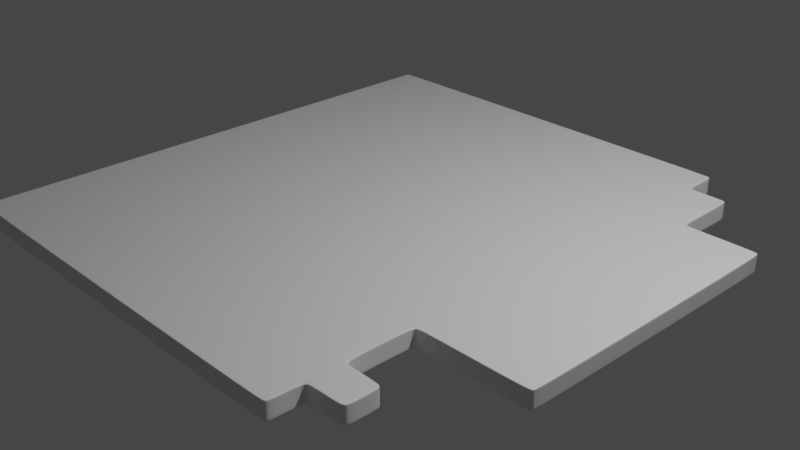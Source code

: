# Source: post_office.blend  (saved by Blender 2.93.21; exported with 4.5.12 LTS)
import bpy
from mathutils import Matrix  # noqa: F401  (used for matrix-valued properties, if any)

bpy.ops.wm.read_factory_settings(use_empty=True)
scene = bpy.context.scene
scene.name = 'Scene'

# ---- collections
col_collection = bpy.data.collections.new('Collection'); scene.collection.children.link(col_collection)

# ---- materials (node trees are filled in below, after node groups)
mat_material = bpy.data.materials.new('Material')
mat_material.alpha_threshold = 0.0
mat_material.use_transparent_shadow = False
mat_material.line_color = (0.0, 0.0, 0.0, 1.0)

# ---- material node trees
mat_material.use_nodes = True; mat_material.node_tree.nodes.clear()
_N = mat_material.node_tree.nodes; _L = mat_material.node_tree.links
n0 = _N.new('ShaderNodeOutputMaterial'); n0.name = 'Material Output'; n0.location = (300, 300)
n1 = _N.new('ShaderNodeBsdfPrincipled'); n1.name = 'Principled BSDF'; n1.location = (10, 300)
n1.distribution = 'GGX'
n1.subsurface_method = 'BURLEY'
n1.inputs[2].default_value = 0.4
n1.inputs[3].default_value = 1.45
n1.inputs[27].default_value = (0.0, 0.0, 0.0, 1.0)
n1.inputs[28].default_value = 1.0
_L.new(n1.outputs[0], n0.inputs[0])
n0.is_active_output = True

# ---- world
world_world = bpy.data.worlds.new('World'); scene.world = world_world
world_world.use_nodes = True; world_world.node_tree.nodes.clear()
_N = world_world.node_tree.nodes; _L = world_world.node_tree.links
n0 = _N.new('ShaderNodeOutputWorld'); n0.name = 'World Output'; n0.location = (300, 300)
n1 = _N.new('ShaderNodeBackground'); n1.name = 'Background'; n1.location = (10, 300)
n1.inputs[0].default_value = (0.05088, 0.05088, 0.05088, 1.0)
_L.new(n1.outputs[0], n0.inputs[0])
n0.is_active_output = True
world_world.color = (0.05088, 0.05088, 0.05088)
world_world.use_sun_shadow = False
world_world.sun_shadow_jitter_overblur = 0.0

# ---- cameras
cam_camera = bpy.data.cameras.new('Camera')
cam_camera.clip_end = 100.0
cam_camera.ortho_scale = 7.314

# ---- lights
light_light = bpy.data.lights.new('Light', 'POINT')
light_light.transmission_factor = 0.0
light_light.energy = 1000.0
light_light.shadow_soft_size = 0.1
light_light.shadow_maximum_resolution = 0.006
light_light.use_absolute_resolution = True

# ---- meshes
me_cube = bpy.data.meshes.new('Cube')
me_cube.from_pydata([(-1.0, 1.0, 1.0), (-1.0, 1.0, -1.0), (-1.0, -1.0, 1.0), (-1.0, -1.0, -1.0), (-1.0, -0.8669, -1.0), (-1.0, -0.8669, 1.0), (-1.0, -0.7346, 1.0), (-1.0, -0.7346, -1.0), (-1.0, -0.4793, 1.0), (1.0, -0.4793, -1.0), (-1.0, -0.4793, -1.0), (1.0, -0.4793, 1.0), (-1.0, 0.6033, 1.0), (1.0, 0.6033, -1.0), (-1.0, 0.6033, -1.0), (1.0, 0.6033, 1.0), (-1.0, 0.8607, 1.0), (-1.0, 0.8607, -1.0), (0.572, 1.0, -1.0), (0.572, -1.0, 1.0), (0.572, -1.0, -1.0), (0.572, 1.0, 1.0), (0.572, -0.8669, -1.0), (0.572, -0.8669, 1.0), (0.572, -0.7346, 1.0), (0.572, -0.7346, -1.0), (0.572, -0.4793, -1.0), (0.572, -0.4793, 1.0), (0.572, 0.6033, 1.0), (0.572, 0.6033, -1.0), (0.572, 0.8607, -1.0), (0.572, 0.8607, 1.0), (0.7218, -0.8669, 1.0), (0.7218, -0.7346, 1.0), (0.7218, -0.4793, 1.0), (0.7218, 0.6033, 1.0), (0.7218, 0.8607, 1.0), (0.7218, -0.8669, -1.0), (0.7218, -0.7346, -1.0), (0.7218, -0.4793, -1.0), (0.7218, 0.6033, -1.0), (0.7218, 0.8607, -1.0), (-1.0, -1.0, -0.6545), (-1.0, 1.0, -0.6545), (-1.0, -0.8669, -0.6545), (-1.0, -0.7346, -0.6545), (1.0, -0.4793, -0.6545), (-1.0, -0.4793, -0.6545), (1.0, 0.6033, -0.6545), (-1.0, 0.6033, -0.6545), (0.7218, -0.4793, -0.6545), (-1.0, 0.8607, -0.6545), (0.7218, -0.8669, -0.6545), (0.572, 1.0, -0.6545), (0.572, -1.0, -0.6545), (0.572, -0.4793, -0.6545), (0.572, -0.7346, -0.6545), (0.7218, -0.7346, -0.6545), (0.572, -0.8669, -0.6545), (0.7218, 0.6033, -0.6545), (0.7218, 0.8607, -0.6545), (0.572, 0.8607, -0.6545), (-1.0, -1.0, 0.7354), (0.7218, -0.4793, 0.7354), (0.572, -0.4793, 0.7354), (0.572, -0.7346, 0.7354), (0.572, -0.8669, 0.7354), (0.572, 0.8607, 0.7354), (-1.0, 1.0, 0.7354), (-1.0, -0.8669, 0.7354), (-1.0, -0.7346, 0.7354), (1.0, -0.4793, 0.7354), (-1.0, -0.4793, 0.7354), (1.0, 0.6033, 0.7354), (-1.0, 0.6033, 0.7354), (-1.0, 0.8607, 0.7354), (0.7218, -0.8669, 0.7354), (0.572, 1.0, 0.7354), (0.572, -1.0, 0.7354), (0.7218, -0.7346, 0.7354), (0.7218, 0.6033, 0.7354), (0.7218, 0.8607, 0.7354)], [], [(23, 5, 2, 19), (78, 19, 2, 62), (75, 16, 0, 68), (50, 55, 26, 39), (62, 2, 5, 69), (24, 6, 5, 23), (27, 8, 6, 24), (69, 5, 6, 70), (73, 15, 11, 71), (40, 13, 9, 39), (28, 12, 8, 27), (70, 6, 8, 72), (31, 16, 12, 28), (72, 8, 12, 74), (79, 65, 24, 33), (21, 0, 16, 31), (74, 12, 16, 75), (52, 58, 22, 37), (1, 18, 30, 17), (17, 30, 29, 14), (36, 31, 28, 35), (35, 28, 27, 34), (14, 29, 26, 10), (10, 26, 25, 7), (33, 24, 23, 32), (7, 25, 22, 4), (68, 0, 21, 77), (4, 22, 20, 3), (15, 35, 34, 11), (65, 64, 27, 24), (76, 79, 33, 32), (30, 41, 40, 29), (29, 40, 39, 26), (25, 38, 37, 22), (78, 66, 23, 19), (46, 50, 39, 9), (59, 48, 13, 40), (59, 40, 41, 60), (81, 67, 31, 36), (61, 30, 18, 53), (67, 61, 53, 77), (41, 30, 61, 60), (80, 59, 60, 81), (80, 73, 48, 59), (71, 63, 50, 46), (20, 22, 58, 54), (37, 38, 57, 52), (25, 26, 55, 56), (1, 43, 53, 18), (76, 66, 58, 52), (14, 49, 51, 17), (38, 25, 56, 57), (10, 47, 49, 14), (7, 45, 47, 10), (13, 48, 46, 9), (4, 44, 45, 7), (3, 42, 44, 4), (63, 64, 55, 50), (17, 51, 43, 1), (20, 54, 42, 3), (34, 27, 64, 63), (32, 23, 66, 76), (11, 34, 63, 71), (35, 15, 73, 80), (35, 80, 81, 36), (31, 67, 77, 21), (60, 61, 67, 81), (54, 58, 66, 78), (52, 57, 79, 76), (56, 55, 64, 65), (43, 68, 77, 53), (49, 74, 75, 51), (57, 56, 65, 79), (47, 72, 74, 49), (45, 70, 72, 47), (48, 73, 71, 46), (44, 69, 70, 45), (42, 62, 69, 44), (51, 75, 68, 43), (54, 78, 62, 42)])
_uv = me_cube.uv_layers.new(name='UVMap')
_uv.uv.foreach_set('vector', [0.6785, 0.7334, 0.875, 0.7334, 0.875, 0.75, 0.6785, 0.75, 0.6144, 0.8035, 0.625, 0.8035, 0.625, 1.0, 0.6144, 1.0, 0.6144, 0.2326, 0.625, 0.2326, 0.625, 0.25, 0.6144, 0.25, 0.3606, 0.6849, 0.3443, 0.6849, 0.3215, 0.6849, 0.3402, 0.6849, 0.6144, 0.0, 0.625, 0.0, 0.625, 0.01664, 0.6144, 0.01664, 0.6785, 0.7168, 0.875, 0.7168, 0.875, 0.7334, 0.6785, 0.7334, 0.6785, 0.6849, 0.875, 0.6849, 0.875, 0.7168, 0.6785, 0.7168, 0.6144, 0.01664, 0.625, 0.01664, 0.625, 0.03318, 0.6144, 0.03318, 0.6144, 0.5496, 0.625, 0.5496, 0.625, 0.6849, 0.6144, 0.6849, 0.3402, 0.5496, 0.375, 0.5496, 0.375, 0.6849, 0.3402, 0.6849, 0.6785, 0.5496, 0.875, 0.5496, 0.875, 0.6849, 0.6785, 0.6849, 0.6144, 0.03318, 0.625, 0.03318, 0.625, 0.06508, 0.6144, 0.06508, 0.6785, 0.5174, 0.875, 0.5174, 0.875, 0.5496, 0.6785, 0.5496, 0.6144, 0.06508, 0.625, 0.06508, 0.625, 0.2004, 0.6144, 0.2004, 0.6462, 0.7168, 0.6633, 0.7168, 0.6785, 0.7168, 0.6598, 0.7168, 0.6785, 0.5, 0.875, 0.5, 0.875, 0.5174, 0.6785, 0.5174, 0.6144, 0.2004, 0.625, 0.2004, 0.625, 0.2326, 0.6144, 0.2326, 0.3606, 0.7334, 0.3443, 0.7334, 0.3215, 0.7334, 0.3402, 0.7334, 0.125, 0.5, 0.3215, 0.5, 0.3215, 0.5174, 0.125, 0.5174, 0.125, 0.5174, 0.3215, 0.5174, 0.3215, 0.5496, 0.125, 0.5496, 0.6598, 0.5174, 0.6785, 0.5174, 0.6785, 0.5496, 0.6598, 0.5496, 0.6598, 0.5496, 0.6785, 0.5496, 0.6785, 0.6849, 0.6598, 0.6849, 0.125, 0.5496, 0.3215, 0.5496, 0.3215, 0.6849, 0.125, 0.6849, 0.125, 0.6849, 0.3215, 0.6849, 0.3215, 0.7168, 0.125, 0.7168, 0.6598, 0.7168, 0.6785, 0.7168, 0.6785, 0.7334, 0.6598, 0.7334, 0.125, 0.7168, 0.3215, 0.7168, 0.3215, 0.7334, 0.125, 0.7334, 0.6144, 0.25, 0.625, 0.25, 0.625, 0.4465, 0.6144, 0.4465, 0.125, 0.7334, 0.3215, 0.7334, 0.3215, 0.75, 0.125, 0.75, 0.625, 0.5496, 0.6598, 0.5496, 0.6598, 0.6849, 0.625, 0.6849, 0.6633, 0.7168, 0.6633, 0.6849, 0.6785, 0.6849, 0.6785, 0.7168, 0.6462, 0.7334, 0.6462, 0.7168, 0.6598, 0.7168, 0.6598, 0.7334, 0.3215, 0.5174, 0.3402, 0.5174, 0.3402, 0.5496, 0.3215, 0.5496, 0.3215, 0.5496, 0.3402, 0.5496, 0.3402, 0.6849, 0.3215, 0.6849, 0.3215, 0.7168, 0.3402, 0.7168, 0.3402, 0.7334, 0.3215, 0.7334, 0.6144, 0.8035, 0.6633, 0.7334, 0.6785, 0.7334, 0.625, 0.8035, 0.391, 0.6849, 0.3606, 0.6849, 0.3402, 0.6849, 0.375, 0.6849, 0.3606, 0.5496, 0.391, 0.5496, 0.375, 0.5496, 0.3402, 0.5496, 0.3606, 0.5496, 0.3402, 0.5496, 0.3402, 0.5174, 0.3606, 0.5174, 0.6462, 0.5174, 0.6633, 0.5174, 0.6785, 0.5174, 0.6598, 0.5174, 0.3443, 0.5174, 0.3215, 0.5174, 0.3215, 0.5, 0.3409, 0.4966, 0.6633, 0.5174, 0.3443, 0.5174, 0.3409, 0.4966, 0.6121, 0.4488, 0.3402, 0.5174, 0.3215, 0.5174, 0.3443, 0.5174, 0.3606, 0.5174, 0.6462, 0.5496, 0.3606, 0.5496, 0.3606, 0.5174, 0.6462, 0.5174, 0.6462, 0.5496, 0.6144, 0.5496, 0.391, 0.5496, 0.3606, 0.5496, 0.6144, 0.6849, 0.6462, 0.6849, 0.3606, 0.6849, 0.391, 0.6849, 0.375, 0.8035, 0.3215, 0.7334, 0.3443, 0.7334, 0.391, 0.8035, 0.3402, 0.7334, 0.3402, 0.7168, 0.3606, 0.7168, 0.3606, 0.7334, 0.3215, 0.7168, 0.3215, 0.6849, 0.3443, 0.6849, 0.3443, 0.7168, 0.375, 0.25, 0.391, 0.25, 0.391, 0.4465, 0.375, 0.4465, 0.6462, 0.7334, 0.6633, 0.7334, 0.3443, 0.7334, 0.3606, 0.7334, 0.375, 0.2004, 0.391, 0.2004, 0.391, 0.2326, 0.375, 0.2326, 0.3402, 0.7168, 0.3215, 0.7168, 0.3443, 0.7168, 0.3606, 0.7168, 0.375, 0.06508, 0.391, 0.06508, 0.391, 0.2004, 0.375, 0.2004, 0.375, 0.03318, 0.391, 0.03318, 0.391, 0.06508, 0.375, 0.06508, 0.375, 0.5496, 0.391, 0.5496, 0.391, 0.6849, 0.375, 0.6849, 0.375, 0.01664, 0.391, 0.01664, 0.391, 0.03318, 0.375, 0.03318, 0.375, 0.0, 0.391, 0.0, 0.391, 0.01664, 0.375, 0.01664, 0.6462, 0.6849, 0.6633, 0.6849, 0.3443, 0.6849, 0.3606, 0.6849, 0.375, 0.2326, 0.391, 0.2326, 0.391, 0.25, 0.375, 0.25, 0.375, 0.8035, 0.391, 0.8035, 0.391, 1.0, 0.375, 1.0, 0.6598, 0.6849, 0.6785, 0.6849, 0.6633, 0.6849, 0.6462, 0.6849, 0.6598, 0.7334, 0.6785, 0.7334, 0.6633, 0.7334, 0.6462, 0.7334, 0.625, 0.6849, 0.6598, 0.6849, 0.6462, 0.6849, 0.6144, 0.6849, 0.6598, 0.5496, 0.625, 0.5496, 0.6144, 0.5496, 0.6462, 0.5496, 0.6598, 0.5496, 0.6462, 0.5496, 0.6462, 0.5174, 0.6598, 0.5174, 0.6785, 0.5174, 0.6633, 0.5174, 0.6121, 0.4488, 0.625, 0.4465, 0.3606, 0.5174, 0.3443, 0.5174, 0.6633, 0.5174, 0.6462, 0.5174, 0.391, 0.8035, 0.3443, 0.7334, 0.6633, 0.7334, 0.6144, 0.8035, 0.3606, 0.7334, 0.3606, 0.7168, 0.6462, 0.7168, 0.6462, 0.7334, 0.3443, 0.7168, 0.3443, 0.6849, 0.6633, 0.6849, 0.6633, 0.7168, 0.391, 0.25, 0.6144, 0.25, 0.6144, 0.4465, 0.391, 0.4465, 0.391, 0.2004, 0.6144, 0.2004, 0.6144, 0.2326, 0.391, 0.2326, 0.3606, 0.7168, 0.3443, 0.7168, 0.6633, 0.7168, 0.6462, 0.7168, 0.391, 0.06508, 0.6144, 0.06508, 0.6144, 0.2004, 0.391, 0.2004, 0.391, 0.03318, 0.6144, 0.03318, 0.6144, 0.06508, 0.391, 0.06508, 0.391, 0.5496, 0.6144, 0.5496, 0.6144, 0.6849, 0.391, 0.6849, 0.391, 0.01664, 0.6144, 0.01664, 0.6144, 0.03318, 0.391, 0.03318, 0.391, 0.0, 0.6144, 0.0, 0.6144, 0.01664, 0.391, 0.01664, 0.391, 0.2326, 0.6144, 0.2326, 0.6144, 0.25, 0.391, 0.25, 0.391, 0.8035, 0.6144, 0.8035, 0.6144, 1.0, 0.391, 1.0])
me_cube.materials.append(mat_material)
me_cube.use_remesh_preserve_volume = False
me_cube.use_remesh_preserve_attributes = False
me_cube.use_mirror_vertex_groups = False
me_cube.update()

# ---- objects
ob_cube = bpy.data.objects.new('Cube', me_cube)
ob_light = bpy.data.objects.new('Light', light_light)
ob_camera = bpy.data.objects.new('Camera', cam_camera)

# ---- transforms, parenting, visibility, modifiers, constraints
ob_cube.location = (0.0, 0.0, 0.0)
ob_cube.scale = (3.0, 3.0, 0.1)
ob_cube.lock_rotations_4d = False
ob_cube.empty_display_type = 'ARROWS'
ob_cube.lineart.crease_threshold = 0.0
_m = ob_cube.modifiers.new('Bevel', 'BEVEL')
_m.width = 0.019
_m.width_pct = 0.019
_m.segments = 2
_m = ob_cube.modifiers.new('Subdivision', 'SUBSURF')
ob_light.location = (4.076, 1.005, 5.904)
ob_light.rotation_euler = (0.6503, 0.05522, 1.866)
ob_light.lock_rotations_4d = False
ob_light.empty_display_type = 'ARROWS'
ob_light.color = (0.0, 0.0, 0.0, 0.0)
ob_light.lineart.crease_threshold = 0.0
ob_camera.location = (7.359, -6.926, 4.958)
ob_camera.rotation_euler = (1.109, 0.0, 0.8149)
ob_camera.lock_rotations_4d = False
ob_camera.empty_display_type = 'ARROWS'
ob_camera.color = (0.0, 0.0, 0.0, 0.0)
ob_camera.display_type = 'WIRE'
ob_camera.lineart.crease_threshold = 0.0

# ---- collection membership
col_collection.objects.link(ob_cube)
col_collection.objects.link(ob_light)
col_collection.objects.link(ob_camera)

# ---- scene / render settings (as saved in the file)
scene.camera = ob_camera
scene.frame_start = 1; scene.frame_end = 250; scene.frame_set(1)
scene.render.engine = 'BLENDER_EEVEE_NEXT'
scene.cycles.use_denoising = False
scene.cycles.samples = 128
scene.cycles.sampling_pattern = 'TABULATED_SOBOL'
scene.cycles.use_adaptive_sampling = False
scene.cycles.use_light_tree = False
scene.view_settings.view_transform = 'Filmic'
bpy.context.view_layer.update()
